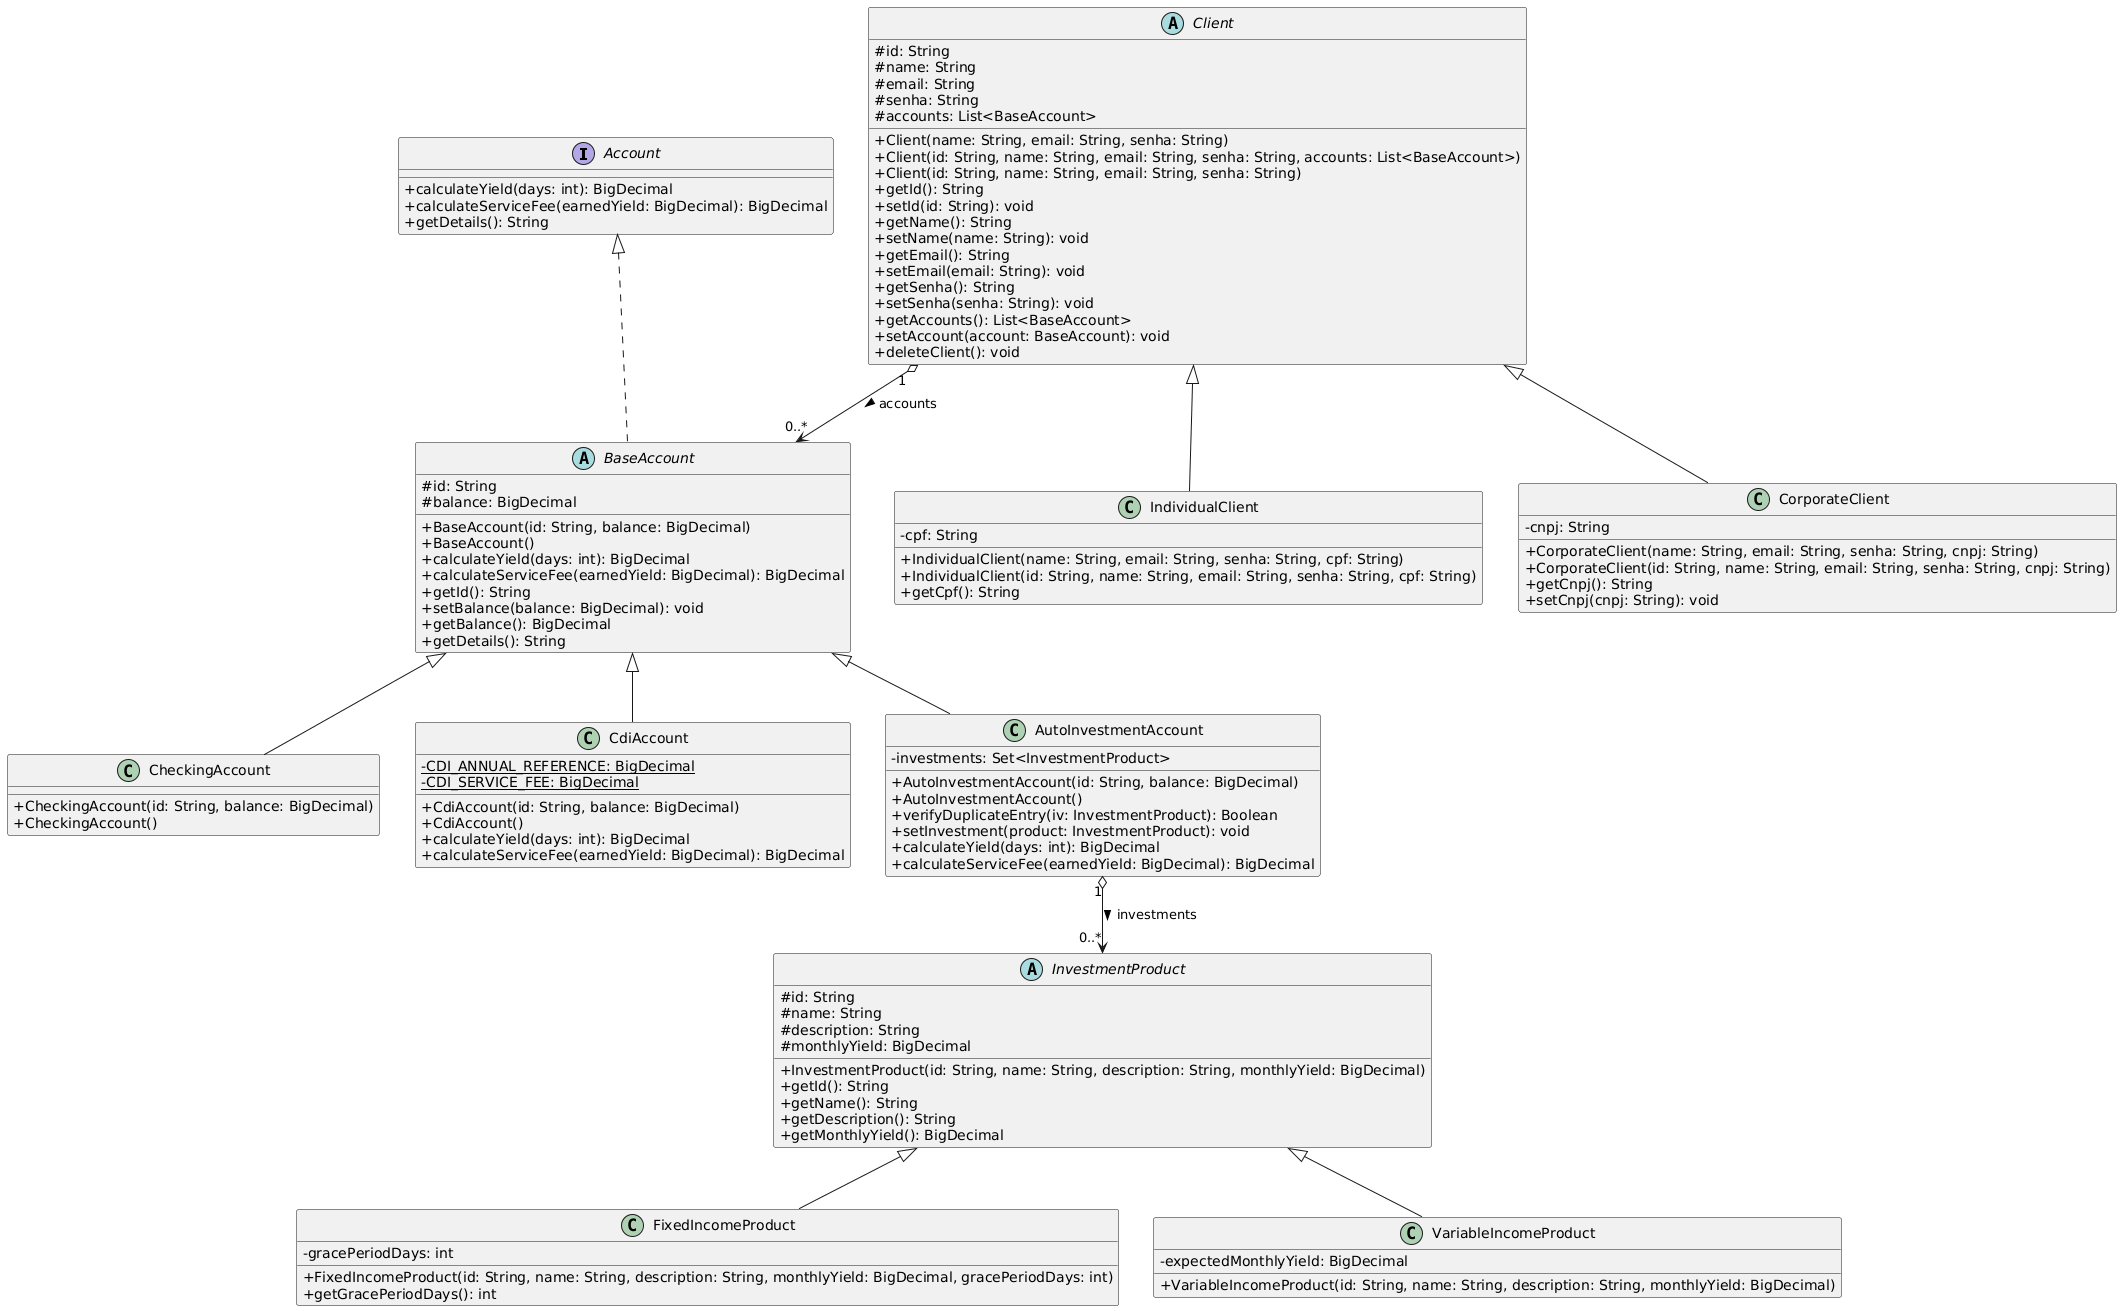

The diagram above was rendered by PlantUML. Its source (embedded in the PNG):
@startuml
skinparam classAttributeIconSize 0

interface Account {
    + calculateYield(days: int): BigDecimal
    + calculateServiceFee(earnedYield: BigDecimal): BigDecimal
    + getDetails(): String
}

abstract class BaseAccount {
    # id: String
    # balance: BigDecimal
    + BaseAccount(id: String, balance: BigDecimal)
    + BaseAccount()
    + calculateYield(days: int): BigDecimal
    + calculateServiceFee(earnedYield: BigDecimal): BigDecimal
    + getId(): String
    + setBalance(balance: BigDecimal): void
    + getBalance(): BigDecimal
    + getDetails(): String
}

class CheckingAccount {
    + CheckingAccount(id: String, balance: BigDecimal)
    + CheckingAccount()
}

class CdiAccount {
    - {static} CDI_ANNUAL_REFERENCE: BigDecimal
    - {static} CDI_SERVICE_FEE: BigDecimal
    + CdiAccount(id: String, balance: BigDecimal)
    + CdiAccount()
    + calculateYield(days: int): BigDecimal
    + calculateServiceFee(earnedYield: BigDecimal): BigDecimal
}

class AutoInvestmentAccount {
    - investments: Set<InvestmentProduct>
    + AutoInvestmentAccount(id: String, balance: BigDecimal)
    + AutoInvestmentAccount()
    + verifyDuplicateEntry(iv: InvestmentProduct): Boolean
    + setInvestment(product: InvestmentProduct): void
    + calculateYield(days: int): BigDecimal
    + calculateServiceFee(earnedYield: BigDecimal): BigDecimal
}

abstract class Client {
    # id: String
    # name: String
    # email: String
    # senha: String
    # accounts: List<BaseAccount>
    + Client(name: String, email: String, senha: String)
    + Client(id: String, name: String, email: String, senha: String, accounts: List<BaseAccount>)
    + Client(id: String, name: String, email: String, senha: String)
    + getId(): String
    + setId(id: String): void
    + getName(): String
    + setName(name: String): void
    + getEmail(): String
    + setEmail(email: String): void
    + getSenha(): String
    + setSenha(senha: String): void
    + getAccounts(): List<BaseAccount>
    + setAccount(account: BaseAccount): void
    + deleteClient(): void
}

class IndividualClient {
    - cpf: String
    + IndividualClient(name: String, email: String, senha: String, cpf: String)
    + IndividualClient(id: String, name: String, email: String, senha: String, cpf: String)
    + getCpf(): String
}

class CorporateClient {
    - cnpj: String
    + CorporateClient(name: String, email: String, senha: String, cnpj: String)
    + CorporateClient(id: String, name: String, email: String, senha: String, cnpj: String)
    + getCnpj(): String
    + setCnpj(cnpj: String): void
}

abstract class InvestmentProduct {
    # id: String
    # name: String
    # description: String
    # monthlyYield: BigDecimal
    + InvestmentProduct(id: String, name: String, description: String, monthlyYield: BigDecimal)
    + getId(): String
    + getName(): String
    + getDescription(): String
    + getMonthlyYield(): BigDecimal
}

class FixedIncomeProduct {
    - gracePeriodDays: int
    + FixedIncomeProduct(id: String, name: String, description: String, monthlyYield: BigDecimal, gracePeriodDays: int)
    + getGracePeriodDays(): int
}

class VariableIncomeProduct {
    - expectedMonthlyYield: BigDecimal
    + VariableIncomeProduct(id: String, name: String, description: String, monthlyYield: BigDecimal)
}

' Relacionamentos
Account <|.. BaseAccount
BaseAccount <|-- CheckingAccount
BaseAccount <|-- CdiAccount
BaseAccount <|-- AutoInvestmentAccount

Client <|-- IndividualClient
Client <|-- CorporateClient

InvestmentProduct <|-- FixedIncomeProduct
InvestmentProduct <|-- VariableIncomeProduct

Client "1" o--> "0..*" BaseAccount : accounts >
AutoInvestmentAccount "1" o--> "0..*" InvestmentProduct : investments >
@enduml